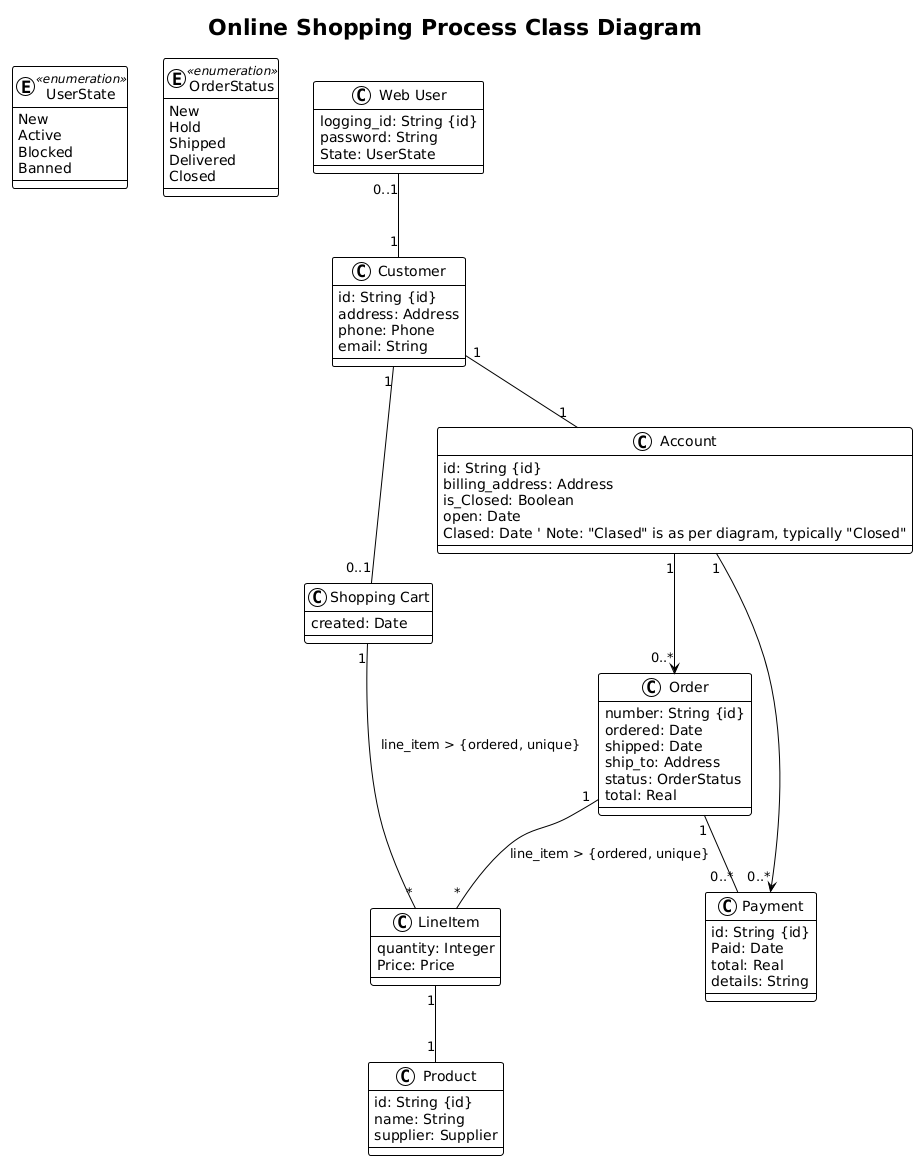

The diagram above was rendered by PlantUML. Its source (embedded in the PNG):
@startuml
!theme plain

title Online Shopping Process Class Diagram

' Define Enumerations
enum UserState <<enumeration>> {
  New
  Active
  Blocked
  Banned
}

enum OrderStatus <<enumeration>> {
  New
  Hold
  Shipped
  Delivered
  Closed
}

' Define Classes

class "Web User" {
  logging_id: String {id}
  password: String
  State: UserState
}

class Customer {
  id: String {id}
  address: Address
  phone: Phone
  email: String
}

class "Shopping Cart" {
  created: Date
}

class Account {
  id: String {id}
  billing_address: Address
  is_Closed: Boolean
  open: Date
  Clased: Date ' Note: "Clased" is as per diagram, typically "Closed"
}

class LineItem {
  quantity: Integer
  Price: Price
}

class Product {
  id: String {id}
  name: String
  supplier: Supplier
}

class Order {
  number: String {id}
  ordered: Date
  shipped: Date
  ship_to: Address
  status: OrderStatus
  total: Real
}

class Payment {
  id: String {id}
  Paid: Date
  total: Real
  details: String
}

' Define Relationships

' Associations
"Web User" "0..1" -- "1" Customer
Customer "1" -- "1" Account
Customer "1" -- "0..1" "Shopping Cart"

Account "1" --> "0..*" Order
Account "1" --> "0..*" Payment

"Shopping Cart" "1" -- "*" LineItem : line_item > {ordered, unique}
LineItem "1" -- "1" Product

Order "1" -- "*" LineItem : line_item > {ordered, unique}
Order "1" -- "0..*" Payment
@enduml